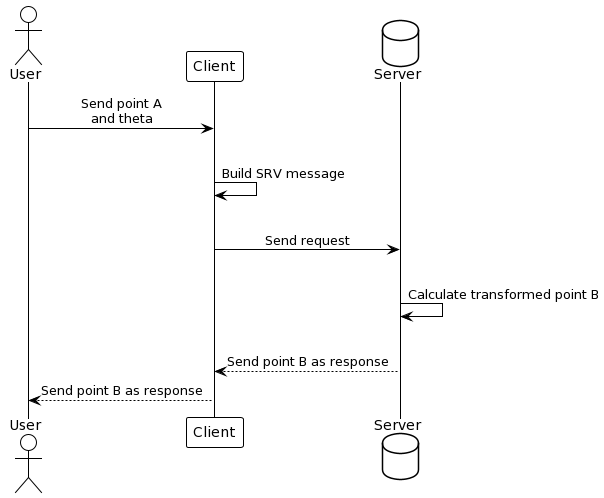

The diagram above was rendered by PlantUML. Its source (embedded in the PNG):
@startuml
!theme plain

skinparam sequenceMessageAlign center

actor User as User
participant Client as Client
database Server as Server

User -> Client : Send point A\nand theta

|||
Client -> Client : Build SRV message
|||

Client -> Server : Send request

|||
Server -> Server : Calculate transformed point B
|||

Client <-- Server : Send point B as response
User <-- Client : Send point B as response
@enduml